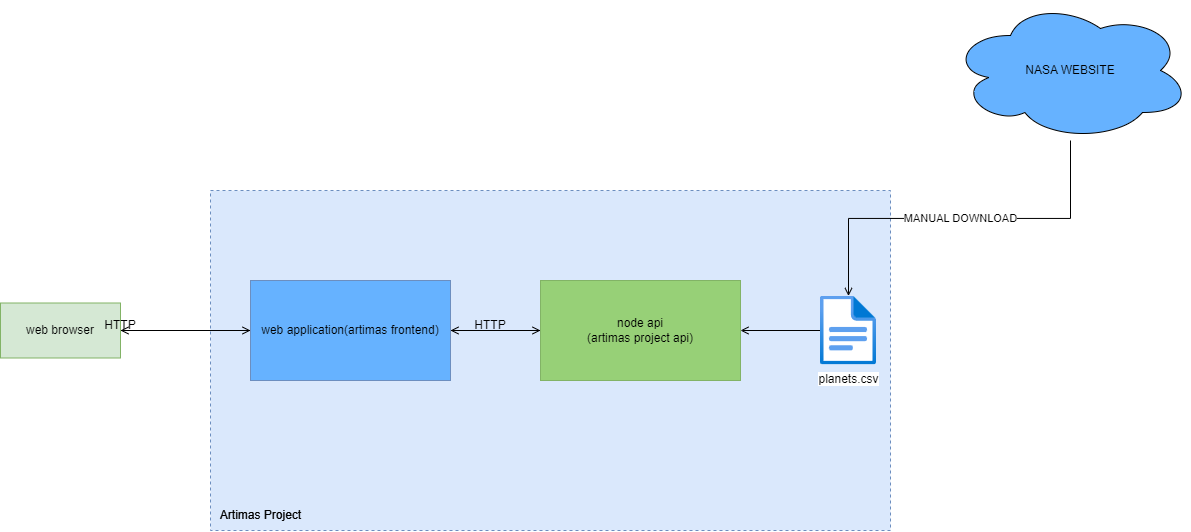

The diagram above was exported from draw.io. Its source (the exported page's mxGraphModel, read from the mxfile embedded in the PNG):
<mxGraphModel dx="2537" dy="1125" grid="1" gridSize="10" guides="1" tooltips="1" connect="1" arrows="1" fold="1" page="1" pageScale="1" pageWidth="850" pageHeight="1100" math="0" shadow="0">
  <root>
    <mxCell id="0" />
    <mxCell id="1" parent="0" />
    <mxCell id="ZOtVLicIEdWue6OrWqbs-1" value="" style="rounded=0;whiteSpace=wrap;html=1;dashed=1;fillColor=#dae8fc;strokeColor=#6c8ebf;gradientColor=none;movable=1;resizable=1;rotatable=1;deletable=1;editable=1;connectable=1;" parent="1" vertex="1">
      <mxGeometry x="40" y="200" width="680" height="340" as="geometry" />
    </mxCell>
    <mxCell id="HwQV4QGZ1cueblNJQlhU-1" value="Artimas Project" style="text;html=1;align=center;verticalAlign=middle;resizable=0;points=[];autosize=1;strokeColor=none;fillColor=none;" vertex="1" parent="1">
      <mxGeometry x="40" y="510" width="100" height="30" as="geometry" />
    </mxCell>
    <mxCell id="HwQV4QGZ1cueblNJQlhU-11" style="edgeStyle=none;rounded=0;orthogonalLoop=1;jettySize=auto;html=1;strokeColor=default;strokeWidth=1;endArrow=open;endFill=0;" edge="1" parent="1" source="HwQV4QGZ1cueblNJQlhU-3" target="HwQV4QGZ1cueblNJQlhU-8">
      <mxGeometry relative="1" as="geometry" />
    </mxCell>
    <mxCell id="HwQV4QGZ1cueblNJQlhU-13" style="edgeStyle=none;rounded=0;orthogonalLoop=1;jettySize=auto;html=1;entryX=0;entryY=0.5;entryDx=0;entryDy=0;strokeColor=default;strokeWidth=1;endArrow=open;endFill=0;" edge="1" parent="1" source="HwQV4QGZ1cueblNJQlhU-3" target="HwQV4QGZ1cueblNJQlhU-4">
      <mxGeometry relative="1" as="geometry" />
    </mxCell>
    <mxCell id="HwQV4QGZ1cueblNJQlhU-3" value="&lt;div style=&quot;&quot;&gt;&lt;span style=&quot;background-color: initial;&quot;&gt;web application(artimas frontend)&lt;/span&gt;&lt;/div&gt;" style="rounded=0;whiteSpace=wrap;html=1;align=center;fillColor=#66B2FF;strokeColor=#6c8ebf;" vertex="1" parent="1">
      <mxGeometry x="80" y="290" width="200" height="100" as="geometry" />
    </mxCell>
    <mxCell id="HwQV4QGZ1cueblNJQlhU-14" style="edgeStyle=none;rounded=0;orthogonalLoop=1;jettySize=auto;html=1;strokeColor=default;strokeWidth=1;endArrow=open;endFill=0;" edge="1" parent="1" source="HwQV4QGZ1cueblNJQlhU-4" target="HwQV4QGZ1cueblNJQlhU-3">
      <mxGeometry relative="1" as="geometry" />
    </mxCell>
    <mxCell id="HwQV4QGZ1cueblNJQlhU-4" value="&lt;div style=&quot;&quot;&gt;node api&lt;/div&gt;&lt;div style=&quot;&quot;&gt;(artimas project api)&lt;/div&gt;" style="rounded=0;whiteSpace=wrap;html=1;align=center;fillColor=#97D077;strokeColor=#82b366;gradientColor=none;fillStyle=solid;" vertex="1" parent="1">
      <mxGeometry x="370" y="290" width="200" height="100" as="geometry" />
    </mxCell>
    <mxCell id="HwQV4QGZ1cueblNJQlhU-6" value="HTTP" style="text;html=1;strokeColor=none;fillColor=none;align=center;verticalAlign=middle;whiteSpace=wrap;rounded=0;" vertex="1" parent="1">
      <mxGeometry x="290" y="320" width="60" height="30" as="geometry" />
    </mxCell>
    <mxCell id="HwQV4QGZ1cueblNJQlhU-7" value="Artimas Project" style="text;html=1;align=center;verticalAlign=middle;resizable=0;points=[];autosize=1;strokeColor=none;fillColor=none;movable=0;rotatable=0;deletable=0;editable=0;connectable=0;" vertex="1" parent="1">
      <mxGeometry x="40" y="510" width="100" height="30" as="geometry" />
    </mxCell>
    <mxCell id="HwQV4QGZ1cueblNJQlhU-16" style="edgeStyle=none;rounded=0;orthogonalLoop=1;jettySize=auto;html=1;strokeColor=default;strokeWidth=1;endArrow=open;endFill=0;" edge="1" parent="1" source="HwQV4QGZ1cueblNJQlhU-8" target="HwQV4QGZ1cueblNJQlhU-3">
      <mxGeometry relative="1" as="geometry" />
    </mxCell>
    <mxCell id="HwQV4QGZ1cueblNJQlhU-8" value="web browser" style="rounded=0;whiteSpace=wrap;html=1;fillColor=#d5e8d4;strokeColor=#82b366;" vertex="1" parent="1">
      <mxGeometry x="-170" y="312.5" width="120" height="55" as="geometry" />
    </mxCell>
    <mxCell id="HwQV4QGZ1cueblNJQlhU-10" value="HTTP" style="text;html=1;strokeColor=none;fillColor=none;align=center;verticalAlign=middle;whiteSpace=wrap;rounded=0;" vertex="1" parent="1">
      <mxGeometry x="-80" y="320" width="60" height="30" as="geometry" />
    </mxCell>
    <mxCell id="HwQV4QGZ1cueblNJQlhU-18" value="MANUAL DOWNLOAD" style="edgeStyle=elbowEdgeStyle;rounded=0;orthogonalLoop=1;jettySize=auto;html=1;strokeColor=default;strokeWidth=1;endArrow=open;endFill=0;elbow=vertical;" edge="1" parent="1" source="HwQV4QGZ1cueblNJQlhU-17" target="HwQV4QGZ1cueblNJQlhU-19">
      <mxGeometry relative="1" as="geometry">
        <mxPoint x="680" y="340" as="targetPoint" />
      </mxGeometry>
    </mxCell>
    <mxCell id="HwQV4QGZ1cueblNJQlhU-17" value="NASA WEBSITE" style="ellipse;shape=cloud;whiteSpace=wrap;html=1;fillStyle=solid;fillColor=#66B2FF;gradientColor=none;" vertex="1" parent="1">
      <mxGeometry x="780" y="10" width="240" height="140" as="geometry" />
    </mxCell>
    <mxCell id="HwQV4QGZ1cueblNJQlhU-20" style="edgeStyle=orthogonalEdgeStyle;rounded=0;orthogonalLoop=1;jettySize=auto;html=1;strokeColor=default;strokeWidth=1;endArrow=open;endFill=0;" edge="1" parent="1" source="HwQV4QGZ1cueblNJQlhU-19" target="HwQV4QGZ1cueblNJQlhU-4">
      <mxGeometry relative="1" as="geometry" />
    </mxCell>
    <mxCell id="HwQV4QGZ1cueblNJQlhU-19" value="planets.csv" style="aspect=fixed;html=1;points=[];align=center;image;fontSize=12;image=img/lib/azure2/general/File.svg;fillStyle=solid;fillColor=#66B2FF;gradientColor=none;" vertex="1" parent="1">
      <mxGeometry x="650" y="305.5" width="56.00000000000001" height="69" as="geometry" />
    </mxCell>
  </root>
</mxGraphModel>